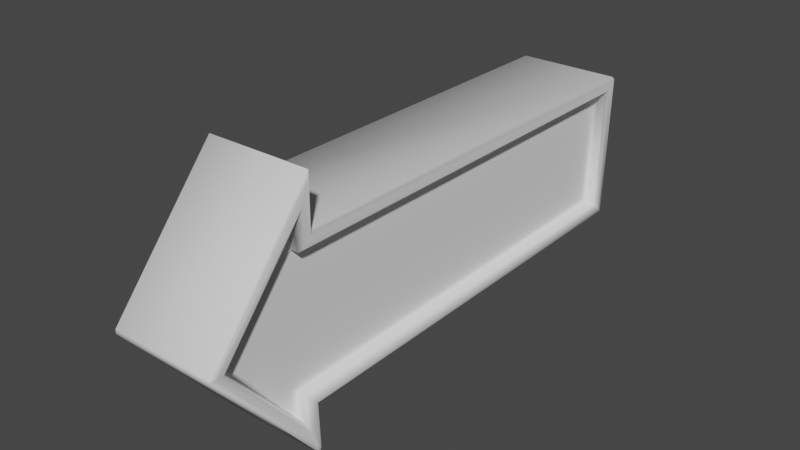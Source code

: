 # Source: Sign.blend  (saved by Blender 2.93.20; exported with 4.5.12 LTS)
import bpy
from mathutils import Matrix  # noqa: F401  (used for matrix-valued properties, if any)

bpy.ops.wm.read_factory_settings(use_empty=True)
scene = bpy.context.scene
scene.name = 'Scene'

# ---- collections
col_collection = bpy.data.collections.new('Collection'); scene.collection.children.link(col_collection)

# ---- world
world_world = bpy.data.worlds.new('World'); scene.world = world_world
world_world.use_nodes = True; world_world.node_tree.nodes.clear()
_N = world_world.node_tree.nodes; _L = world_world.node_tree.links
n0 = _N.new('ShaderNodeOutputWorld'); n0.name = 'World Output'; n0.location = (300, 300)
n1 = _N.new('ShaderNodeBackground'); n1.name = 'Background'; n1.location = (10, 300)
n1.inputs[0].default_value = (0.05088, 0.05088, 0.05088, 1.0)
_L.new(n1.outputs[0], n0.inputs[0])
n0.is_active_output = True
world_world.color = (0.05088, 0.05088, 0.05088)
world_world.use_sun_shadow = False
world_world.sun_shadow_jitter_overblur = 0.0

# ---- meshes
me_cube_001 = bpy.data.meshes.new('Cube.001')
me_cube_001.from_pydata([(0.1993, -0.6086, 0.4466), (0.1994, 0.99, 0.2744), (0.1994, -0.6086, 0.2744), (0.1995, -0.6086, -0.2744), (0.1909, 0.9873, -0.262), (0.1893, -0.9345, 6.786e-05), (0.1993, -0.9476, 3.091e-07), (0.2002, -0.6386, -0.3648), (0.1904, -0.6487, -0.3375), (0.1887, -0.6487, 0.3376), (0.1988, -0.6386, 0.3648), (0.1892, 0.9497, 0.2344), (0.1993, 0.9598, 0.2444), (0.1993, -0.6386, 0.2444), (0.1892, -0.6487, 0.2344), (0.1912, 0.9574, -0.2323), (0.1812, 0.9474, -0.2223), (0.1899, -0.6487, -0.2347), (0.1998, -0.6386, -0.2447), (0.1493, -0.9149, 0.0003378), (0.1593, -0.9346, 0.0002703), (0.1604, -0.6487, -0.3373), (0.1504, -0.6638, -0.2963), (0.1487, -0.6638, 0.2969), (0.1587, -0.6487, 0.3378), (0.149, 0.9346, 0.2197), (0.1592, 0.9497, 0.2346), (0.1592, -0.6487, 0.2346), (0.1493, -0.6638, 0.2197), (0.1499, -0.6638, -0.2195), (0.1599, -0.6487, -0.2345), (0.1512, 0.9474, -0.2221), (0.1415, 0.9324, -0.2071), (-0.1894, -0.6051, -0.4663), (-0.1994, -0.6086, -0.4466), (-0.1894, -0.5986, -0.4639), (-0.1894, -0.9935, -0.007631), (-0.1894, -0.9935, 0.007631), (-0.1994, -0.9869, -4.657e-10), (-0.1894, -0.6051, 0.4663), (-0.1894, -0.5986, 0.4639), (-0.1994, -0.6086, 0.4466), (-0.1994, -0.6086, 0.2744), (-0.1896, 1.0, 0.2744), (-0.1996, 0.99, 0.2744), (-0.1894, 0.99, 0.2844), (-0.1979, 0.9973, -0.262), (-0.198, 0.9872, -0.272), (-0.2079, 0.9873, -0.262), (-0.1894, -0.5986, -0.2944), (-0.1994, -0.6086, -0.2744), (-0.1895, -0.5886, -0.2843), (0.1955, -0.992, 4.693e-08), (0.1994, -0.9738, 1.551e-07), (0.1994, -0.9804, 0.007631), (0.1894, -0.9935, 0.007631), (0.1894, -0.9935, -0.007631), (0.1955, -0.992, 4.693e-08), (0.1894, -0.6051, -0.4663), (0.1894, -0.5986, -0.4639), (0.1928, -0.6019, -0.4651), (0.1998, -0.6186, -0.4194), (0.1928, -0.6019, -0.4651), (0.208, -0.6105, -0.4282), (0.1894, -0.5986, 0.4639), (0.1894, -0.6051, 0.4663), (0.1927, -0.6019, 0.465), (0.1893, 1.0, 0.2744), (0.1894, 0.99, 0.2844), (0.1952, 0.9942, 0.2786), (0.1894, -0.5986, -0.2944), (0.1894, -0.5886, -0.2843), (0.1953, -0.6044, -0.2786), (0.1809, 0.9872, -0.272), (0.181, 0.9973, -0.262), (0.1866, 0.9915, -0.2662), (0.1894, -0.5886, 0.2844), (0.1894, -0.5986, 0.2944), (0.1952, -0.6044, 0.2786), (-0.1894, -0.5986, 0.2944), (-0.1894, -0.5886, 0.2844), (-0.1952, -0.6044, 0.2786), (0.1503, -0.6588, -0.3099), (0.1493, -0.9215, 0.0003378), (0.1488, -0.6588, 0.3106), (0.1493, -0.6588, 0.2247), (0.1491, 0.9396, 0.2247), (0.1415, 0.9374, -0.2121), (0.1499, -0.6588, -0.2245)], [], [(55, 65, 39, 37), (8, 17, 30, 21), (12, 15, 4, 1), (17, 16, 31, 30), (16, 11, 26, 31), (13, 12, 1, 2), (59, 35, 49, 70), (42, 41, 40, 79, 81), (68, 45, 80, 76), (11, 14, 27, 26), (47, 73, 71, 51), (43, 67, 74, 46), (66, 65, 55, 57, 52, 54, 0), (58, 56, 36, 33), (9, 5, 20, 24), (57, 56, 58, 60, 62, 52), (40, 64, 77, 79), (10, 13, 2, 0), (14, 9, 24, 27), (15, 18, 3, 4), (7, 6, 53, 61), (6, 10, 0, 54, 53), (72, 71, 73, 75, 4, 3), (1, 4, 75, 74, 67, 69), (18, 7, 61, 63, 3), (78, 77, 64, 66, 0, 2), (19, 22, 29, 32, 25, 28, 23), (6, 7, 8, 5), (10, 6, 5, 9), (12, 13, 14, 11), (13, 10, 9, 14), (18, 15, 16, 17), (7, 18, 17, 8), (11, 16, 15, 12), (60, 59, 70, 72, 3, 63, 62), (20, 21, 82, 83), (24, 20, 83, 84), (26, 27, 85, 86), (27, 24, 84, 85), (30, 31, 87, 88), (21, 30, 88, 82), (86, 87, 31, 26), (5, 8, 21, 20), (33, 34, 35), (36, 37, 38), (39, 40, 41), (43, 44, 45), (46, 47, 48), (49, 50, 51), (52, 53, 54), (55, 56, 57), (58, 59, 60), (61, 62, 63), (64, 65, 66), (67, 68, 69), (70, 71, 72), (73, 74, 75), (33, 36, 38, 34), (43, 46, 48, 44), (37, 39, 41, 38), (49, 35, 34, 50), (81, 80, 45, 44, 42), (47, 51, 50, 48), (61, 53, 52, 62), (36, 56, 55, 37), (64, 40, 39, 65), (35, 59, 58, 33), (51, 71, 70, 49), (67, 43, 45, 68), (73, 47, 46, 74), (34, 38, 41, 42, 44, 48, 50), (76, 77, 78), (79, 80, 81), (76, 80, 79, 77), (69, 68, 76, 78, 2, 1), (22, 19, 83, 82), (19, 23, 84, 83), (28, 25, 86, 85), (23, 28, 85, 84), (32, 29, 88, 87), (29, 22, 82, 88), (25, 32, 87, 86)])
me_cube_001.polygons.foreach_set('use_smooth', [True] * 82)
_uv = me_cube_001.uv_layers.new(name='UVMap')
_uv.uv.foreach_set('vector', [0.3918, 0.7691, 0.6211, 0.7691, 0.6211, 0.9585, 0.3918, 0.9585, 0.1757, 0.3312, 0.1757, 0.3826, 0.1757, 0.3826, 0.1757, 0.3312, 0.9799, 0.6222, 0.9787, 0.3839, 0.9936, 0.369, 0.995, 0.6372, 0.1757, 0.3826, 0.9737, 0.3888, 0.9737, 0.3888, 0.1757, 0.3826, 0.9737, 0.3888, 0.9749, 0.6172, 0.9749, 0.6172, 0.9737, 0.3888, 0.1807, 0.6222, 0.9799, 0.6222, 0.995, 0.6372, 0.1957, 0.6372, 0.156, 0.7691, 0.156, 0.9585, 0.2408, 0.9585, 0.2408, 0.7691, 0.5301, 0.9635, 0.6113, 0.9635, 0.6199, 0.9585, 0.5351, 0.9585, 0.5301, 0.9614, 0.8829, 0.7691, 0.8829, 0.9585, 0.09362, 0.9585, 0.09362, 0.7691, 0.9749, 0.6172, 0.1757, 0.6172, 0.1757, 0.6172, 0.9749, 0.6172, 0.8816, 0.9628, 0.8816, 0.7734, 0.09362, 0.7691, 0.09362, 0.9586, 0.5251, 0.9586, 0.5251, 0.7692, 0.257, 0.7733, 0.257, 0.9628, 0.6215, 0.7675, 0.6211, 0.7691, 0.3918, 0.7691, 0.3899, 0.7661, 0.3889, 0.7676, 0.395, 0.7641, 0.6145, 0.7641, 0.1548, 0.7691, 0.3841, 0.7691, 0.3841, 0.9585, 0.1548, 0.9585, 0.1757, 0.6688, 0.03276, 0.5, 0.03276, 0.5, 0.1757, 0.6688, 0.386, 0.7661, 0.3841, 0.7691, 0.1548, 0.7691, 0.1544, 0.7675, 0.1541, 0.7676, 0.387, 0.7676, 0.6199, 0.9585, 0.6199, 0.7691, 0.5351, 0.7691, 0.5351, 0.9585, 0.1807, 0.6824, 0.1807, 0.6222, 0.1957, 0.6372, 0.1957, 0.7233, 0.1757, 0.6172, 0.1757, 0.6688, 0.1757, 0.6688, 0.1757, 0.6172, 0.9787, 0.3839, 0.1807, 0.3777, 0.1957, 0.3628, 0.9936, 0.369, 0.1807, 0.3176, 0.02621, 0.5, 0.0131, 0.5, 0.1907, 0.2903, 0.02621, 0.5, 0.1807, 0.6824, 0.1957, 0.7233, 0.009783, 0.5038, 0.0131, 0.5, 0.1978, 0.3607, 0.2057, 0.3579, 0.9936, 0.364, 0.9957, 0.3669, 0.9936, 0.369, 0.1957, 0.3628, 0.995, 0.6372, 0.9936, 0.369, 0.9957, 0.3669, 0.9986, 0.369, 1.0, 0.6371, 0.9971, 0.6393, 0.1807, 0.3777, 0.1807, 0.3176, 0.1907, 0.2903, 0.1957, 0.2817, 0.1957, 0.3628, 0.5301, 0.7662, 0.5351, 0.7691, 0.6199, 0.7691, 0.6205, 0.7675, 0.6113, 0.7641, 0.5301, 0.7641, 0.04259, 0.5, 0.1682, 0.3517, 0.1682, 0.3901, 0.9663, 0.3963, 0.9673, 0.6097, 0.1682, 0.6097, 0.1682, 0.6483, 0.02621, 0.5, 0.1807, 0.3176, 0.1757, 0.3312, 0.03276, 0.5, 0.1807, 0.6824, 0.02621, 0.5, 0.03276, 0.5, 0.1757, 0.6688, 0.9799, 0.6222, 0.1807, 0.6222, 0.1757, 0.6172, 0.9749, 0.6172, 0.1807, 0.6222, 0.1807, 0.6824, 0.1757, 0.6688, 0.1757, 0.6172, 0.1807, 0.3777, 0.9787, 0.3839, 0.9737, 0.3888, 0.1757, 0.3826, 0.1807, 0.3176, 0.1807, 0.3777, 0.1757, 0.3826, 0.1757, 0.3312, 0.9749, 0.6172, 0.9737, 0.3888, 0.9787, 0.3839, 0.9799, 0.6222, 0.1554, 0.7675, 0.156, 0.7691, 0.2408, 0.7691, 0.2458, 0.7662, 0.2458, 0.7641, 0.1693, 0.7641, 0.1551, 0.7676, 0.03276, 0.5, 0.1757, 0.3312, 0.1707, 0.3449, 0.03931, 0.5, 0.1757, 0.6688, 0.03276, 0.5, 0.03931, 0.5, 0.1707, 0.6551, 0.9749, 0.6172, 0.1757, 0.6172, 0.1707, 0.6122, 0.9698, 0.6122, 0.1757, 0.6172, 0.1757, 0.6688, 0.1707, 0.6551, 0.1707, 0.6122, 0.1757, 0.3826, 0.9737, 0.3888, 0.9688, 0.3938, 0.1707, 0.3876, 0.1757, 0.3312, 0.1757, 0.3826, 0.1707, 0.3876, 0.1707, 0.3449, 0.9698, 0.6122, 0.9688, 0.3938, 0.9737, 0.3888, 0.9749, 0.6172, 0.03276, 0.5, 0.1757, 0.3312, 0.1757, 0.3312, 0.03276, 0.5, 0.1548, 0.9585, 0.1614, 0.9635, 0.151, 0.9585, 0.3841, 0.9585, 0.3879, 0.9585, 0.3847, 0.9635, 0.6211, 0.9585, 0.6249, 0.9585, 0.6145, 0.9635, 1.0, 0.6372, 1.0, 0.6372, 0.995, 0.6422, 0.257, 0.9628, 0.252, 0.9628, 0.2569, 0.9678, 0.2408, 0.9585, 0.2458, 0.9635, 0.2458, 0.9586, 0.001884, 0.5, 0.0131, 0.5, 0.009783, 0.5, 0.3886, 0.7691, 0.3841, 0.7691, 0.386, 0.7691, 0.1548, 0.7691, 0.156, 0.7691, 0.1554, 0.7691, 0.1718, 0.7616, 0.1541, 0.7676, 0.1643, 0.7641, 0.622, 0.7691, 0.6211, 0.7691, 0.6215, 0.7691, 0.5251, 0.7692, 0.5301, 0.7691, 0.5273, 0.7691, 0.2408, 0.7691, 0.2458, 0.7691, 0.2458, 0.7691, 0.9961, 0.3639, 0.9986, 0.369, 0.9957, 0.3669, 0.1548, 0.9585, 0.3841, 0.9585, 0.3847, 0.9635, 0.1614, 0.9635, 1.0, 0.6373, 0.9986, 0.3691, 0.9936, 0.369, 0.995, 0.6372, 0.3918, 0.9585, 0.6211, 0.9585, 0.6145, 0.9635, 0.3912, 0.9635, 0.2408, 0.9585, 0.156, 0.9585, 0.1646, 0.9635, 0.2458, 0.9635, 0.1978, 0.6393, 0.2057, 0.6422, 0.995, 0.6422, 0.995, 0.6372, 0.1957, 0.6372, 0.9936, 0.364, 0.2057, 0.3579, 0.1957, 0.3628, 0.9936, 0.369, 0.1718, 0.7641, 0.3815, 0.7641, 0.387, 0.7676, 0.1541, 0.7676, 0.3841, 0.9585, 0.3841, 0.7691, 0.3918, 0.7691, 0.3918, 0.9585, 0.6199, 0.7691, 0.6199, 0.9585, 0.6211, 0.9585, 0.6211, 0.7691, 0.156, 0.9585, 0.156, 0.7691, 0.1548, 0.7691, 0.1548, 0.9585, 0.2458, 0.9586, 0.2458, 0.7691, 0.2408, 0.7691, 0.2408, 0.9585, 0.5251, 0.7692, 0.5251, 0.9586, 0.5301, 0.9585, 0.5301, 0.7691, 0.252, 0.7734, 0.252, 0.9628, 0.257, 0.9628, 0.257, 0.7733, 0.1957, 0.2767, 0.006552, 0.5, 0.1957, 0.7233, 0.1957, 0.6372, 0.995, 0.6372, 0.9936, 0.369, 0.1957, 0.3628, 0.5301, 0.7691, 0.5351, 0.7691, 0.5301, 0.7691, 0.5351, 0.9585, 0.5301, 0.9585, 0.5301, 0.9585, 0.5301, 0.7691, 0.5301, 0.9585, 0.5351, 0.9585, 0.5351, 0.7691, 0.9971, 0.6393, 0.995, 0.6422, 0.2057, 0.6422, 0.1978, 0.6393, 0.1957, 0.6372, 0.995, 0.6372, 0.1682, 0.3517, 0.04259, 0.5, 0.03931, 0.5, 0.1707, 0.3449, 0.04259, 0.5, 0.1682, 0.6483, 0.1707, 0.6551, 0.03931, 0.5, 0.1682, 0.6097, 0.9673, 0.6097, 0.9698, 0.6122, 0.1707, 0.6122, 0.1682, 0.6483, 0.1682, 0.6097, 0.1707, 0.6122, 0.1707, 0.6551, 0.9663, 0.3963, 0.1682, 0.3901, 0.1707, 0.3876, 0.9688, 0.3938, 0.1682, 0.3901, 0.1682, 0.3517, 0.1707, 0.3449, 0.1707, 0.3876, 0.9673, 0.6097, 0.9663, 0.3963, 0.9688, 0.3938, 0.9698, 0.6122])
me_cube_001.use_remesh_fix_poles = True
me_cube_001.use_remesh_preserve_attributes = False
me_cube_001.update()

# ---- objects
ob_cube = bpy.data.objects.new('Cube', me_cube_001)

# ---- transforms, parenting, visibility, modifiers, constraints
ob_cube.location = (0.0, 0.0, 0.0)

# ---- collection membership
col_collection.objects.link(ob_cube)

# ---- scene / render settings (as saved in the file)
scene.frame_start = 1; scene.frame_end = 250; scene.frame_set(1)
scene.render.engine = 'BLENDER_EEVEE_NEXT'
scene.cycles.use_denoising = False
scene.cycles.samples = 128
scene.cycles.sampling_pattern = 'TABULATED_SOBOL'
scene.cycles.use_adaptive_sampling = False
scene.cycles.use_light_tree = False
scene.view_settings.view_transform = 'Filmic'
bpy.context.view_layer.update()

# ---- added for rendering (the .blend has no active camera and no usable light): camera, sun
cam_auto = bpy.data.cameras.new('AutoCamera')
cam_auto.lens = 50.0
cam_auto.sensor_width = 36.0
cam_auto.clip_end = 1000.0
ob_auto_camera = bpy.data.objects.new('AutoCamera', cam_auto)
scene.collection.objects.link(ob_auto_camera)
ob_auto_camera.location = (2.0724, -2.48357, 1.65785)
ob_auto_camera.rotation_euler = (1.09748, -7.21219e-08, 0.694738)
scene.camera = ob_auto_camera
light_auto_sun = bpy.data.lights.new('AutoSun', 'SUN')
light_auto_sun.energy = 3.0
light_auto_sun.angle = 0.0523599
ob_auto_sun = bpy.data.objects.new('AutoSun', light_auto_sun)
scene.collection.objects.link(ob_auto_sun)
ob_auto_sun.rotation_euler = (0.872665, 0.174533, 0.523599)
bpy.context.view_layer.update()
